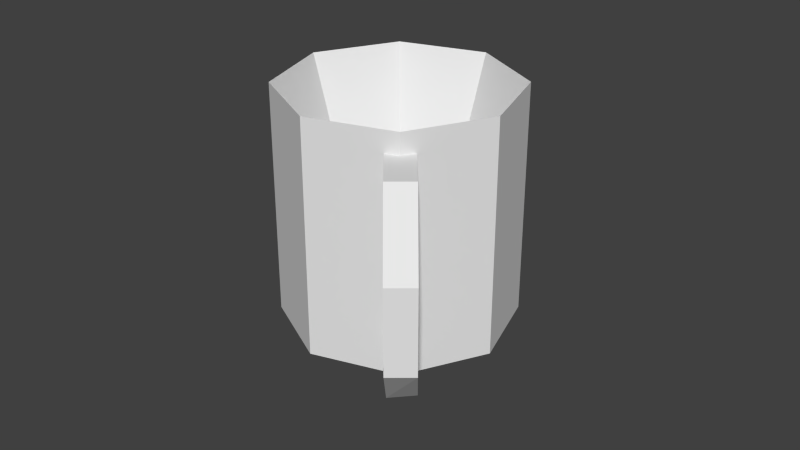 # Source: mug.blend  (saved by Blender 2.72.0; exported with 4.5.12 LTS)
import bpy
from mathutils import Matrix  # noqa: F401  (used for matrix-valued properties, if any)

bpy.ops.wm.read_factory_settings(use_empty=True)
scene = bpy.context.scene
scene.name = 'Scene'

# ---- collections
col_collection_1 = bpy.data.collections.new('Collection 1'); scene.collection.children.link(col_collection_1)

# ---- world
world_world = bpy.data.worlds.new('World'); scene.world = world_world
world_world.color = (0.05088, 0.05088, 0.05088)
world_world.use_sun_shadow = False
world_world.sun_shadow_jitter_overblur = 0.0
world_world.cycles.sampling_method = 'MANUAL'
world_world.cycles.sample_map_resolution = 256

# ---- meshes
me_mug = bpy.data.meshes.new('Mug')
me_mug.from_pydata([(-0.9916, -6.342, 5.675), (-0.9916, -2.086, 5.675), (1.008, -2.086, 5.675), (1.008, -6.342, 5.675), (-0.9916, -6.342, 7.675), (-0.9916, -2.086, 7.675), (1.008, -2.086, 7.675), (1.008, -6.342, 7.675), (-0.9916, -8.35, 2.998), (1.008, -8.35, 2.998), (-0.9916, -10.35, 2.998), (1.008, -10.35, 2.998), (-0.9916, -8.35, -3.023), (1.008, -8.35, -3.023), (-0.9916, -10.35, -3.023), (1.008, -10.35, -3.023), (-1.078, -6.427, -5.297), (0.9134, -6.413, -5.115), (-0.8966, -6.431, -7.288), (1.095, -6.416, -7.107), (-1.108, -2.161, -5.307), (0.8838, -2.146, -5.125), (-0.9262, -2.164, -7.299), (1.065, -2.15, -7.117), (-0.003494, 14.63, -8.119), (-0.003494, 14.63, 9.233), (6.131, 12.09, -8.119), (6.131, 12.09, 9.233), (8.672, 5.951, -8.119), (8.672, 5.951, 9.233), (6.131, -0.1839, -8.119), (6.131, -0.1839, 9.233), (-0.003496, -2.725, -8.119), (-0.003496, -2.725, 9.233), (-6.138, -0.1839, -8.119), (-6.138, -0.1839, 9.233), (-8.679, 5.951, -8.119), (-8.679, 5.951, 9.233), (-6.138, 12.09, -8.119), (-6.138, 12.09, 9.233), (3.595, 9.549, -1.571), (-0.003496, 11.04, -1.571), (5.085, 5.951, -1.571), (3.595, 2.353, -1.571), (-0.003496, 0.8623, -1.571), (-3.602, 2.353, -1.571), (-5.092, 5.951, -1.571), (-3.602, 9.549, -1.571)], [], [(4, 5, 1, 0), (5, 6, 2, 1), (6, 7, 3, 2), (0, 3, 9, 8), (0, 1, 2, 3), (7, 6, 5, 4), (8, 9, 13, 12), (7, 4, 10, 11), (3, 7, 11, 9), (4, 0, 8, 10), (12, 13, 17, 16), (11, 10, 14, 15), (9, 11, 15, 13), (10, 8, 12, 14), (16, 17, 21, 20), (15, 14, 18, 19), (13, 15, 19, 17), (14, 12, 16, 18), (23, 22, 20, 21), (19, 18, 22, 23), (17, 19, 23, 21), (18, 16, 20, 22), (24, 25, 27, 26), (26, 27, 29, 28), (28, 29, 31, 30), (30, 31, 33, 32), (32, 33, 35, 34), (34, 35, 37, 36), (40, 41, 47, 46, 45, 44, 43, 42), (38, 39, 25, 24), (36, 37, 39, 38), (24, 26, 28, 30, 32, 34, 36, 38), (41, 40, 27, 25), (40, 42, 29, 27), (42, 43, 31, 29), (43, 44, 33, 31), (44, 45, 35, 33), (45, 46, 37, 35), (46, 47, 39, 37), (47, 41, 25, 39)])
me_mug.use_remesh_preserve_volume = False
me_mug.use_remesh_preserve_attributes = False
me_mug.use_mirror_vertex_groups = False
me_mug.update()

# ---- objects
ob_mug = bpy.data.objects.new('Mug', me_mug)

# ---- transforms, parenting, visibility, modifiers, constraints
ob_mug.location = (5.96e-08, 2.98e-08, 1.49e-08)
ob_mug.rotation_euler = (0.0, -0.0, 0.697)
ob_mug.scale = (0.01969, 0.01969, 0.01969)
ob_mug.lineart.crease_threshold = 0.0

# ---- collection membership
col_collection_1.objects.link(ob_mug)

# ---- scene / render settings (as saved in the file)
scene.frame_start = 1; scene.frame_end = 250; scene.frame_set(0)
scene.render.engine = 'BLENDER_EEVEE_NEXT'
scene.render.resolution_percentage = 50
scene.render.dither_intensity = 0.0
scene.cycles.use_denoising = False
scene.cycles.samples = 10
scene.cycles.sampling_pattern = 'TABULATED_SOBOL'
scene.cycles.light_sampling_threshold = 0.0
scene.cycles.use_adaptive_sampling = False
scene.cycles.use_light_tree = False
scene.cycles.blur_glossy = 0.0
scene.cycles.pixel_filter_type = 'GAUSSIAN'
scene.cycles.sample_clamp_indirect = 0.0
scene.view_settings.view_transform = 'Standard'
bpy.context.view_layer.update()

# ---- added for rendering (the .blend has no active camera and no usable light): camera, sun
cam_auto = bpy.data.cameras.new('AutoCamera')
cam_auto.lens = 50.0
cam_auto.sensor_width = 36.0
cam_auto.clip_end = 1000.0
ob_auto_camera = bpy.data.objects.new('AutoCamera', cam_auto)
scene.collection.objects.link(ob_auto_camera)
ob_auto_camera.location = (0.803453, -0.964399, 0.675395)
ob_auto_camera.rotation_euler = (1.09748, -7.21219e-08, 0.694738)
scene.camera = ob_auto_camera
light_auto_sun = bpy.data.lights.new('AutoSun', 'SUN')
light_auto_sun.energy = 3.0
light_auto_sun.angle = 0.0523599
ob_auto_sun = bpy.data.objects.new('AutoSun', light_auto_sun)
scene.collection.objects.link(ob_auto_sun)
ob_auto_sun.rotation_euler = (0.872665, 0.174533, 0.523599)
bpy.context.view_layer.update()
